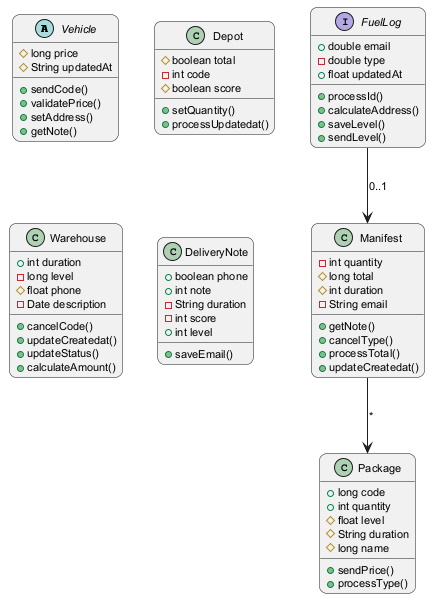

The diagram above was rendered by PlantUML. Its source (embedded in the PNG):
@startuml
skinparam backgroundColor #FFFFFF
skinparam roundCorner 15
skinparam defaultFontSize 11
abstract class Vehicle {
  #long price
  #String updatedAt
  +sendCode()
  +validatePrice()
  +setAddress()
  +getNote()
}
class Manifest {
  -int quantity
  #long total
  #int duration
  -String email
  +getNote()
  +cancelType()
  +processTotal()
  +updateCreatedat()
}
class Depot {
  #boolean total
  -int code
  #boolean score
  +setQuantity()
  +processUpdatedat()
}
interface FuelLog {
  +double email
  -double type
  +float updatedAt
  +processId()
  +calculateAddress()
  +saveLevel()
  +sendLevel()
}
class Package {
  +long code
  +int quantity
  #float level
  #String duration
  #long name
  +sendPrice()
  +processType()
}
class Warehouse {
  +int duration
  -long level
  #float phone
  -Date description
  +cancelCode()
  +updateCreatedat()
  +updateStatus()
  +calculateAmount()
}
class DeliveryNote {
  +boolean phone
  +int note
  -String duration
  -int score
  +int level
  +saveEmail()
}
FuelLog --> Manifest : "0..1"
Manifest --> Package : "*"
@enduml